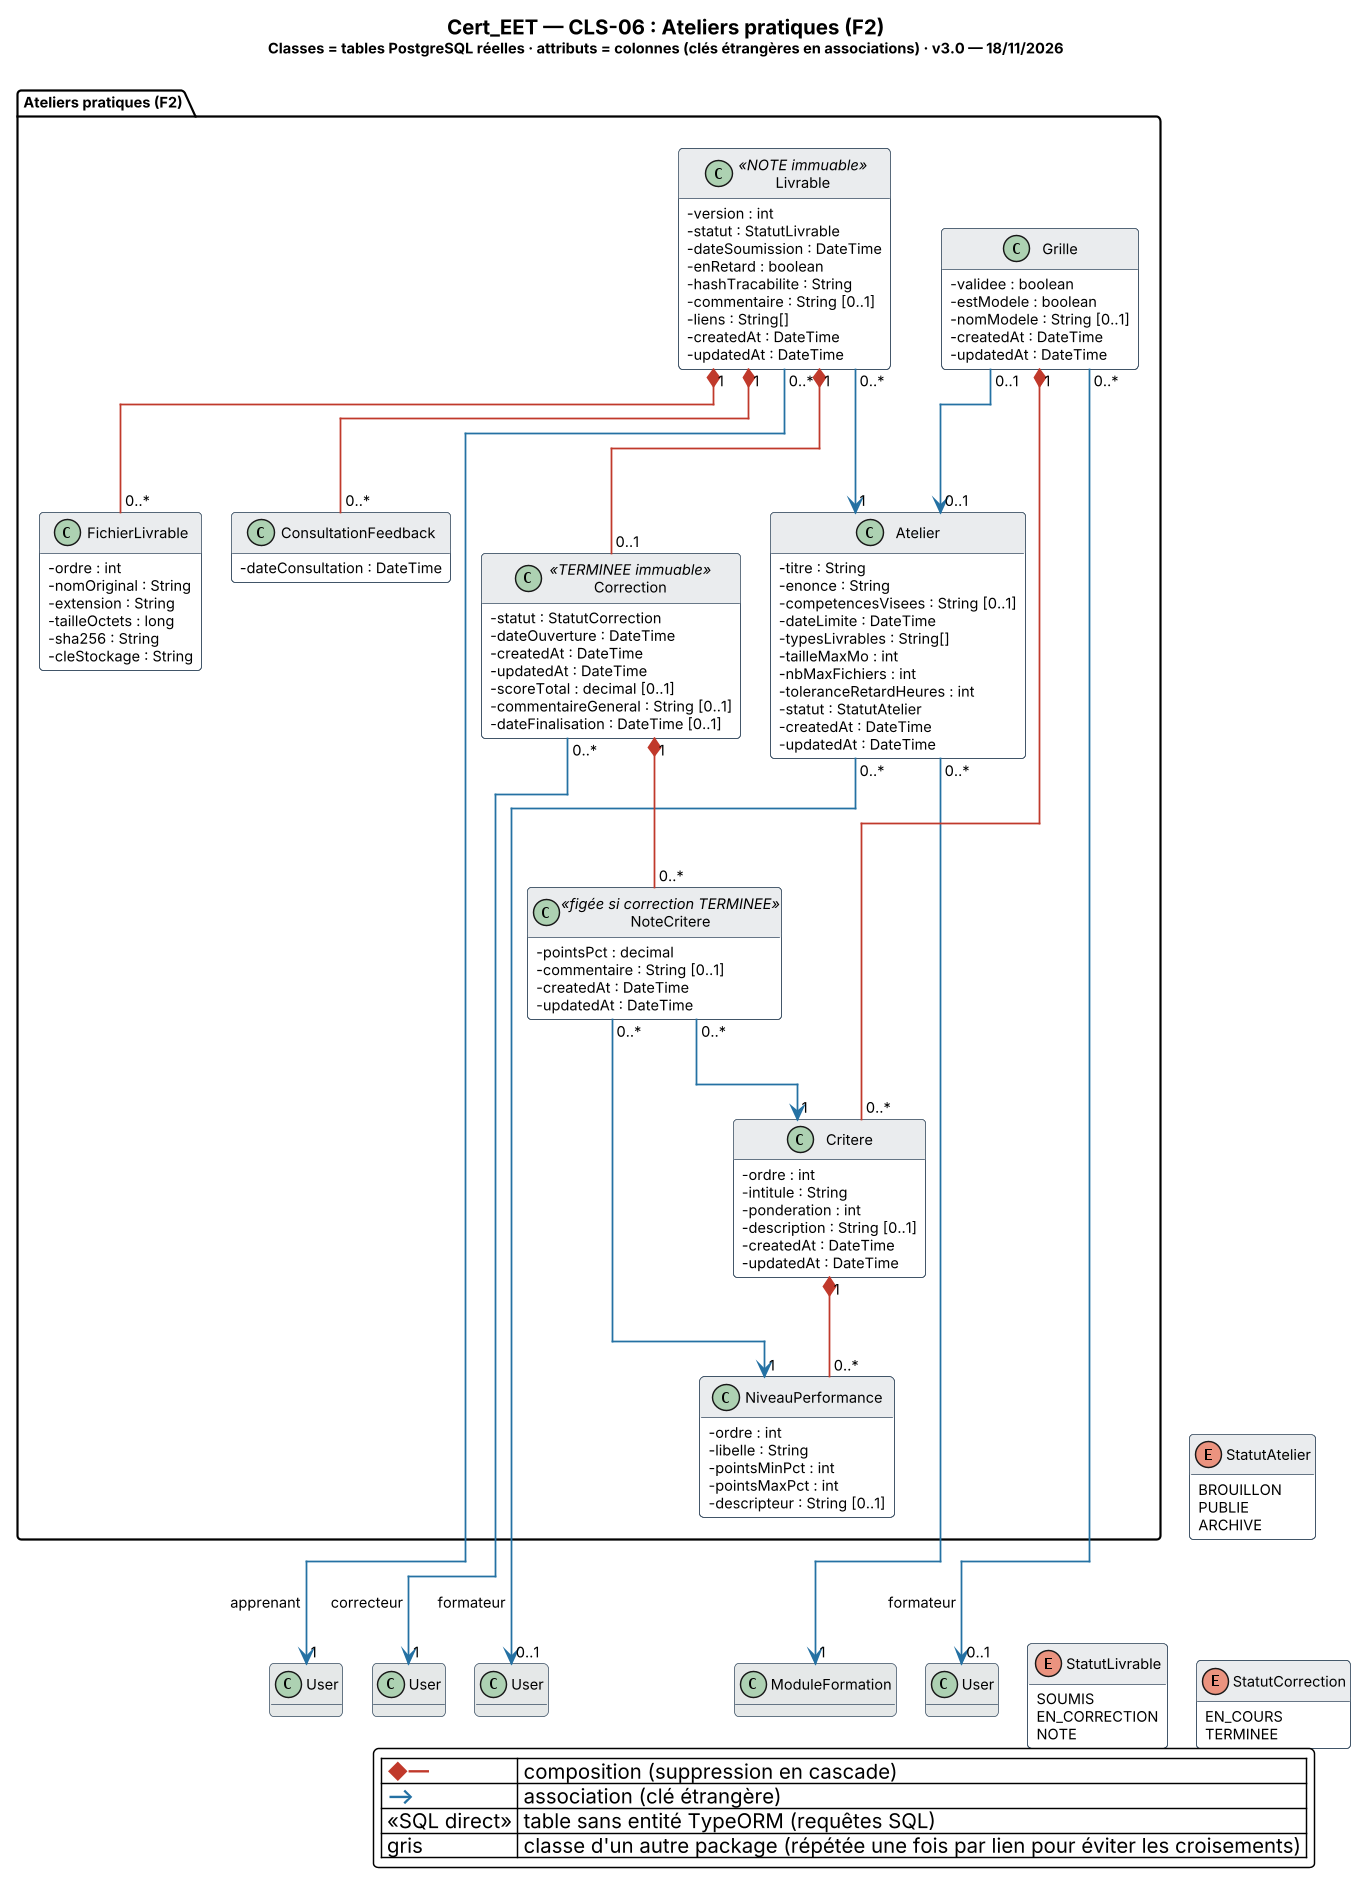

The diagram above was rendered by PlantUML. Its source (embedded in the PNG):
@startuml Cert_EET_CLS-06_Ateliers_pratiques
' CLS-06 — Ateliers pratiques (F2) · généré depuis le schéma réel (43 migrations, PR #141)
!pragma layout elk
' Mise en page ELK : liens orthogonaux (segments horizontaux/verticaux), sans courbes.
skinparam backgroundColor #FFFFFF
skinparam shadowing false
skinparam roundcorner 6
skinparam DefaultFontName "Inter"
skinparam DefaultFontSize 10
skinparam ArrowThickness 1.2
skinparam classAttributeIconSize 0
skinparam dpi 140
skinparam class {
  BackgroundColor #FFFFFF
  BorderColor #34495E
  HeaderBackgroundColor #EAECEE
}
skinparam package {
  BorderColor #7F8C8D
  FontStyle bold
}
skinparam note {
  BackgroundColor #FEF9E7
  BorderColor #B7950B
  FontSize 9
}
hide empty methods
title <size:14><b>Cert_EET — CLS-06 : Ateliers pratiques (F2)</b></size>\n<size:10>Classes = tables PostgreSQL réelles · attributs = colonnes (clés étrangères en associations) · v3.0 — 18/11/2026</size>
package "Ateliers pratiques (F2)" #F4ECF7 {
class Atelier {
  - titre : String
  - enonce : String
  - competencesVisees : String [0..1]
  - dateLimite : DateTime
  - typesLivrables : String[]
  - tailleMaxMo : int
  - nbMaxFichiers : int
  - toleranceRetardHeures : int
  - statut : StatutAtelier
  - createdAt : DateTime
  - updatedAt : DateTime
}
class Grille {
  - validee : boolean
  - estModele : boolean
  - nomModele : String [0..1]
  - createdAt : DateTime
  - updatedAt : DateTime
}
class Critere {
  - ordre : int
  - intitule : String
  - ponderation : int
  - description : String [0..1]
  - createdAt : DateTime
  - updatedAt : DateTime
}
class NiveauPerformance {
  - ordre : int
  - libelle : String
  - pointsMinPct : int
  - pointsMaxPct : int
  - descripteur : String [0..1]
}
class Livrable <<NOTE immuable>> {
  - version : int
  - statut : StatutLivrable
  - dateSoumission : DateTime
  - enRetard : boolean
  - hashTracabilite : String
  - commentaire : String [0..1]
  - liens : String[]
  - createdAt : DateTime
  - updatedAt : DateTime
}
class FichierLivrable {
  - ordre : int
  - nomOriginal : String
  - extension : String
  - tailleOctets : long
  - sha256 : String
  - cleStockage : String
}
class Correction <<TERMINEE immuable>> {
  - statut : StatutCorrection
  - dateOuverture : DateTime
  - createdAt : DateTime
  - updatedAt : DateTime
  - scoreTotal : decimal [0..1]
  - commentaireGeneral : String [0..1]
  - dateFinalisation : DateTime [0..1]
}
class NoteCritere <<figée si correction TERMINEE>> {
  - pointsPct : decimal
  - commentaire : String [0..1]
  - createdAt : DateTime
  - updatedAt : DateTime
}
class ConsultationFeedback {
  - dateConsultation : DateTime
}
}
class "User" as User_1 #E5E8E8 {
}
Atelier "0..*" -[#2471A3]-> "0..1" User_1 : formateur
class ModuleFormation #E5E8E8 {
}
Atelier "0..*" -[#2471A3]-> "1" ModuleFormation
class "User" as User_2 #E5E8E8 {
}
Grille "0..*" -[#2471A3]-> "0..1" User_2 : formateur
Grille "0..1" -[#2471A3]-> "0..1" Atelier
Grille "1" *-[#C0392B]- "0..*" Critere
Critere "1" *-[#C0392B]- "0..*" NiveauPerformance
class "User" as User_3 #E5E8E8 {
}
Livrable "0..*" -[#2471A3]-> "1" User_3 : apprenant
Livrable "0..*" -[#2471A3]-> "1" Atelier
Livrable "1" *-[#C0392B]- "0..*" FichierLivrable
class "User" as User_4 #E5E8E8 {
}
Correction "0..*" -[#2471A3]-> "1" User_4 : correcteur
Livrable "1" *-[#C0392B]- "0..1" Correction
Correction "1" *-[#C0392B]- "0..*" NoteCritere
NoteCritere "0..*" -[#2471A3]-> "1" NiveauPerformance
NoteCritere "0..*" -[#2471A3]-> "1" Critere
Livrable "1" *-[#C0392B]- "0..*" ConsultationFeedback
enum StatutAtelier {
  BROUILLON
  PUBLIE
  ARCHIVE
}
enum StatutCorrection {
  EN_COURS
  TERMINEE
}
enum StatutLivrable {
  SOUMIS
  EN_CORRECTION
  NOTE
}
legend bottom right
  | <color:#C0392B><b>◆—</b></color> | composition (suppression en cascade) |
  | <color:#2471A3><b>—></b></color> | association (clé étrangère) |
  | <<SQL direct>> | table sans entité TypeORM (requêtes SQL) |
  | gris | classe d'un autre package (répétée une fois par lien pour éviter les croisements) |
endlegend
@enduml